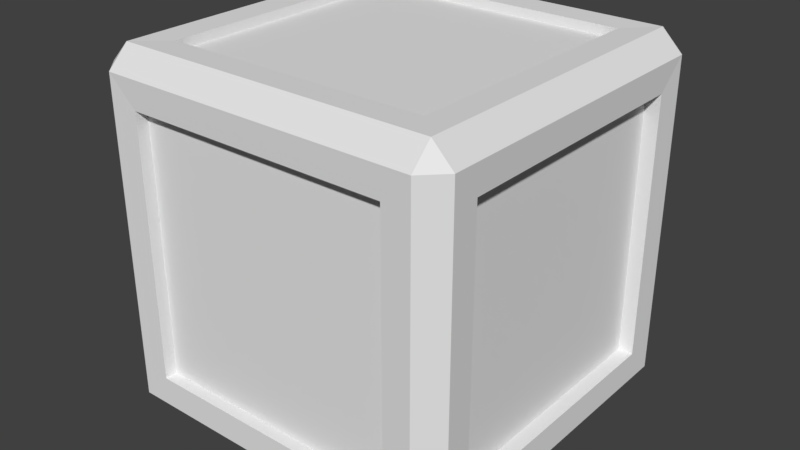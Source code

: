 # Source: PickUp.blend  (saved by Blender 2.77.0; exported with 4.5.12 LTS)
import bpy
from mathutils import Matrix  # noqa: F401  (used for matrix-valued properties, if any)

bpy.ops.wm.read_factory_settings(use_empty=True)
scene = bpy.context.scene
scene.name = 'Scene'

# ---- collections
col_collection_2 = bpy.data.collections.new('Collection 2'); scene.collection.children.link(col_collection_2)

# ---- materials (node trees are filled in below, after node groups)
mat_material = bpy.data.materials.new('Material')
mat_material.alpha_threshold = 0.0
mat_material.use_transparent_shadow = False
mat_material.roughness = 0.5
mat_mat2 = bpy.data.materials.new('Mat2')
mat_mat2.alpha_threshold = 0.0
mat_mat2.use_transparent_shadow = False
mat_mat2.roughness = 0.5

# ---- material node trees

# ---- world
world_world = bpy.data.worlds.new('World'); scene.world = world_world
world_world.color = (0.05088, 0.05088, 0.05088)
world_world.use_sun_shadow = False
world_world.sun_shadow_jitter_overblur = 0.0
world_world.cycles.sampling_method = 'MANUAL'

# ---- meshes
me_cube = bpy.data.meshes.new('Cube')
me_cube.from_pydata([(-0.9905, -0.729, 0.729), (-0.9905, 0.729, 0.729), (-0.9905, 0.729, -0.729), (-0.9905, -0.729, -0.729), (-0.729, 0.9922, 0.729), (0.729, 0.9922, 0.729), (0.729, 0.9922, -0.729), (-0.729, 0.9922, -0.729), (0.9905, 0.729, 0.729), (0.9905, -0.729, 0.729), (0.9905, -0.729, -0.729), (0.9905, 0.729, -0.729), (0.729, -0.9922, 0.729), (-0.729, -0.9922, 0.729), (-0.729, -0.9922, -0.729), (0.729, -0.9922, -0.729), (-0.729, -0.729, -0.9941), (-0.729, 0.729, -0.9941), (0.729, 0.729, -0.9941), (0.729, -0.729, -0.9941), (0.729, -0.729, 0.9941), (0.729, 0.729, 0.9941), (-0.729, 0.729, 0.9941), (-0.729, -0.729, 0.9941), (-0.9098, 0.729, 0.729), (-0.9098, -0.729, 0.729), (-0.9098, 0.729, -0.729), (-0.9098, -0.729, -0.729), (0.729, 0.9254, 0.729), (-0.729, 0.9254, 0.729), (0.729, 0.9254, -0.729), (-0.729, 0.9254, -0.729), (0.9098, -0.729, 0.729), (0.9098, 0.729, 0.729), (0.9098, -0.729, -0.729), (0.9098, 0.729, -0.729), (-0.729, -0.9254, 0.729), (0.729, -0.9254, 0.729), (-0.729, -0.9254, -0.729), (0.729, -0.9254, -0.729), (-0.729, 0.729, -0.9435), (-0.729, -0.729, -0.9435), (0.729, 0.729, -0.9435), (0.729, -0.729, -0.9435), (0.729, 0.729, 0.9435), (0.729, -0.729, 0.9435), (-0.729, 0.729, 0.9435), (-0.729, -0.729, 0.9435), (-0.9969, -0.8832, -0.8832), (-0.8832, -0.8832, -0.9981), (-0.8832, -0.9975, -0.8832), (-0.8832, -0.9975, 0.8832), (-0.8832, -0.8832, 0.9981), (-0.9969, -0.8832, 0.8832), (-0.8832, 0.9975, -0.8832), (-0.8832, 0.8832, -0.9981), (-0.9969, 0.8832, -0.8832), (-0.8832, 0.8832, 0.9981), (-0.8832, 0.9975, 0.8832), (-0.9969, 0.8832, 0.8832), (0.8832, -0.9975, -0.8832), (0.8832, -0.8832, -0.9981), (0.9969, -0.8832, -0.8832), (0.8832, -0.8832, 0.9981), (0.8832, -0.9975, 0.8832), (0.9969, -0.8832, 0.8832), (0.9969, 0.8832, -0.8832), (0.8832, 0.8832, -0.9981), (0.8832, 0.9975, -0.8832), (0.8832, 0.8832, 0.9981), (0.9969, 0.8832, 0.8832), (0.8832, 0.9975, 0.8832)], [], [(12, 13, 36, 37), (63, 20, 23, 52), (54, 7, 6, 68), (50, 14, 13, 51), (55, 17, 16, 49), (5, 6, 30, 28), (57, 22, 21, 69), (71, 5, 4, 58), (67, 18, 17, 55), (8, 9, 32, 33), (70, 8, 11, 66), (61, 19, 18, 67), (62, 10, 9, 65), (68, 6, 5, 71), (1, 2, 26, 24), (52, 23, 22, 57), (49, 16, 19, 61), (48, 3, 2, 56), (66, 11, 10, 62), (4, 5, 28, 29), (60, 15, 14, 50), (56, 2, 1, 59), (69, 21, 20, 63), (59, 1, 0, 53), (0, 1, 24, 25), (65, 9, 8, 70), (64, 12, 15, 60), (58, 4, 7, 54), (51, 13, 12, 64), (25, 24, 26, 27), (29, 28, 30, 31), (33, 32, 34, 35), (37, 36, 38, 39), (41, 40, 42, 43), (45, 44, 46, 47), (2, 3, 27, 26), (9, 10, 34, 32), (16, 17, 40, 41), (6, 7, 31, 30), (13, 14, 38, 36), (20, 21, 44, 45), (3, 0, 25, 27), (10, 11, 35, 34), (17, 18, 42, 40), (7, 4, 29, 31), (14, 15, 39, 38), (21, 22, 46, 44), (11, 8, 33, 35), (18, 19, 43, 42), (15, 12, 37, 39), (22, 23, 47, 46), (19, 16, 41, 43), (23, 20, 45, 47), (48, 49, 50), (51, 52, 53), (54, 55, 56), (57, 58, 59), (60, 61, 62), (63, 64, 65), (66, 67, 68), (69, 70, 71), (50, 51, 53, 48), (52, 57, 59, 53), (58, 54, 56, 59), (55, 49, 48, 56), (57, 69, 71, 58), (70, 66, 68, 71), (67, 55, 54, 68), (69, 63, 65, 70), (64, 60, 62, 65), (61, 67, 66, 62), (63, 52, 51, 64), (49, 61, 60, 50), (53, 0, 3, 48)])
me_cube.polygons.foreach_set('material_index', [0, 0, 0, 0, 0, 0, 0, 0, 0, 0, 0, 0, 0, 0, 0, 0, 0, 0, 0, 0, 0, 0, 0, 0, 0, 0, 0, 0, 0, 1, 1, 1, 1, 1, 1, 0, 0, 0, 0, 0, 0, 0, 0, 0, 0, 0, 0, 0, 0, 0, 0, 0, 0, 0, 0, 0, 0, 0, 0, 0, 0, 0, 0, 0, 0, 0, 0, 0, 0, 0, 0, 0, 0, 0])
_uv = me_cube.uv_layers.new(name='UVMap')
_uv.uv.foreach_set('vector', [0.3977, 0.7382, 0.3977, 0.9435, 0.3883, 0.9435, 0.3883, 0.7382, 0.1883, 0.6948, 0.21, 0.7165, 0.21, 0.9218, 0.1883, 0.9435, 0.9159, 0.5104, 0.9376, 0.5321, 0.9376, 0.7374, 0.9159, 0.7591, 0.9376, 0.4878, 0.9159, 0.4661, 0.9159, 0.2608, 0.9376, 0.2391, 0.1657, 0.9435, 0.144, 0.9218, 0.144, 0.7165, 0.1657, 0.6948, 0.4669, 0.9869, 0.4669, 0.7816, 0.4763, 0.7816, 0.4763, 0.9869, 0.9602, 0.2391, 0.9819, 0.2608, 0.9819, 0.4661, 0.9602, 0.4878, 0.8274, 0.2391, 0.8491, 0.2608, 0.8491, 0.4661, 0.8274, 0.4878, 0.9601, 0.5104, 0.9819, 0.5321, 0.9819, 0.7374, 0.9601, 0.7591, 0.8757, 0.01127, 0.8757, 0.2166, 0.8643, 0.2166, 0.8643, 0.01127, 0.7606, 0.4878, 0.7389, 0.4661, 0.7389, 0.2608, 0.7606, 0.2391, 0.3061, 0.9869, 0.2844, 0.9652, 0.2844, 0.7599, 0.3061, 0.7382, 0.7389, 0.5104, 0.7606, 0.5321, 0.7606, 0.7374, 0.7389, 0.7591, 0.8048, 0.7591, 0.7831, 0.7374, 0.7831, 0.5321, 0.8048, 0.5104, 0.7739, 0.01127, 0.7739, 0.2166, 0.7626, 0.2166, 0.7626, 0.01127, 0.09977, 0.6948, 0.1215, 0.7165, 0.1215, 0.9218, 0.09977, 0.9435, 0.07724, 0.9435, 0.05552, 0.9218, 0.05552, 0.7165, 0.07724, 0.6948, 0.5794, 0.7591, 0.5576, 0.7374, 0.5576, 0.5321, 0.5794, 0.5104, 0.6483, 0.5104, 0.6701, 0.5321, 0.6701, 0.7374, 0.6483, 0.7591, 0.4202, 0.9435, 0.4202, 0.7382, 0.4296, 0.7382, 0.4296, 0.9435, 0.8934, 0.7591, 0.8716, 0.7374, 0.8716, 0.5321, 0.8934, 0.5104, 0.6247, 0.7591, 0.603, 0.7374, 0.603, 0.5321, 0.6247, 0.5104, 0.2391, 0.7382, 0.2608, 0.7599, 0.2608, 0.9652, 0.2391, 0.9869, 0.8049, 0.4878, 0.7831, 0.4661, 0.7831, 0.2608, 0.8049, 0.2391, 0.8304, 0.2166, 0.8304, 0.01127, 0.8418, 0.01127, 0.8418, 0.2166, 0.7163, 0.7591, 0.6946, 0.7374, 0.6946, 0.5321, 0.7163, 0.5104, 0.03299, 0.9435, 0.01127, 0.9218, 0.01127, 0.7165, 0.03299, 0.6948, 0.8491, 0.7591, 0.8274, 0.7374, 0.8274, 0.5321, 0.8491, 0.5104, 0.8716, 0.2391, 0.8934, 0.2608, 0.8934, 0.4661, 0.8716, 0.4878, 0.4669, 0.2166, 0.4669, 0.01127, 0.6722, 0.01127, 0.6722, 0.2166, 0.4444, 0.01127, 0.4444, 0.2166, 0.2391, 0.2166, 0.2391, 0.01127, 0.01127, 0.2166, 0.01127, 0.01127, 0.2166, 0.01127, 0.2166, 0.2166, 0.01127, 0.6722, 0.01127, 0.4669, 0.2166, 0.4669, 0.2166, 0.6722, 0.4444, 0.4444, 0.2391, 0.4444, 0.2391, 0.2391, 0.4444, 0.2391, 0.01127, 0.2391, 0.2166, 0.2391, 0.2166, 0.4444, 0.01127, 0.4444, 0.8982, 0.2166, 0.8982, 0.01127, 0.9096, 0.01127, 0.9096, 0.2166, 0.74, 0.01127, 0.74, 0.2166, 0.7287, 0.2166, 0.7287, 0.01127, 0.6555, 0.7816, 0.6555, 0.9869, 0.6483, 0.9869, 0.6483, 0.7816, 0.9754, 0.01127, 0.9754, 0.2166, 0.966, 0.2166, 0.966, 0.01127, 0.4989, 0.9869, 0.4989, 0.7816, 0.5083, 0.7816, 0.5083, 0.9869, 0.9159, 0.9869, 0.9159, 0.7816, 0.923, 0.7816, 0.923, 0.9869, 0.7061, 0.01127, 0.7061, 0.2166, 0.6948, 0.2166, 0.6948, 0.01127, 0.9435, 0.01127, 0.9435, 0.2166, 0.9321, 0.2166, 0.9321, 0.01127, 0.8128, 0.9869, 0.8128, 0.7816, 0.8199, 0.7816, 0.8199, 0.9869, 0.5308, 0.9869, 0.5308, 0.7816, 0.5402, 0.7816, 0.5402, 0.9869, 0.3297, 0.9435, 0.3297, 0.7382, 0.3391, 0.7382, 0.3391, 0.9435, 0.7902, 0.7816, 0.7902, 0.9869, 0.7831, 0.9869, 0.7831, 0.7816, 0.7965, 0.2166, 0.7965, 0.01127, 0.8078, 0.01127, 0.8078, 0.2166, 0.8792, 0.7816, 0.8792, 0.9869, 0.8721, 0.9869, 0.8721, 0.7816, 0.9695, 0.7816, 0.9695, 0.9869, 0.9601, 0.9869, 0.9601, 0.7816, 0.5627, 0.9869, 0.5627, 0.7816, 0.5698, 0.7816, 0.5698, 0.9869, 0.603, 0.9869, 0.603, 0.7816, 0.6101, 0.7816, 0.6101, 0.9869, 0.8424, 0.9869, 0.8424, 0.7816, 0.8495, 0.7816, 0.8495, 0.9869, 0.678, 0.7931, 0.6976, 0.7816, 0.6976, 0.8045, 0.7202, 0.8385, 0.7399, 0.827, 0.7399, 0.8497, 0.7202, 0.8838, 0.7399, 0.8723, 0.7399, 0.895, 0.6976, 0.827, 0.6976, 0.8498, 0.678, 0.8385, 0.7202, 0.9291, 0.7399, 0.9176, 0.7399, 0.9403, 0.05552, 0.9774, 0.07528, 0.966, 0.07528, 0.9887, 0.7399, 0.9629, 0.7399, 0.9856, 0.7202, 0.9741, 0.7398, 0.8045, 0.7202, 0.793, 0.7398, 0.7816, 0.4429, 0.4669, 0.4429, 0.7157, 0.4202, 0.7157, 0.4202, 0.4669, 0.3525, 0.4669, 0.3525, 0.7157, 0.3297, 0.7157, 0.3297, 0.4669, 0.375, 0.7157, 0.375, 0.4669, 0.3977, 0.4669, 0.3977, 0.7157, 0.2844, 0.7157, 0.2844, 0.4669, 0.3072, 0.4669, 0.3072, 0.7157, 0.5576, 0.4878, 0.5576, 0.2391, 0.5805, 0.2391, 0.5805, 0.4878, 0.6936, 0.4878, 0.6936, 0.2391, 0.7163, 0.2391, 0.7163, 0.4878, 0.603, 0.4878, 0.603, 0.2391, 0.6258, 0.2391, 0.6258, 0.4878, 0.6483, 0.4878, 0.6483, 0.2391, 0.6711, 0.2391, 0.6711, 0.4878, 0.4896, 0.5104, 0.4896, 0.7591, 0.4669, 0.7591, 0.4669, 0.5104, 0.2391, 0.7157, 0.2391, 0.4669, 0.2619, 0.4669, 0.2619, 0.7157, 0.5123, 0.4878, 0.5123, 0.2391, 0.5351, 0.2391, 0.5351, 0.4878, 0.4898, 0.2391, 0.4898, 0.4878, 0.4669, 0.4878, 0.4669, 0.2391, 0.5339, 0.7591, 0.5122, 0.7374, 0.5122, 0.5321, 0.5339, 0.5104])
me_cube.materials.append(mat_material)
me_cube.materials.append(mat_mat2)
me_cube.use_remesh_preserve_volume = False
me_cube.use_remesh_preserve_attributes = False
me_cube.use_mirror_vertex_groups = False
me_cube.update()

# ---- objects
ob_cube = bpy.data.objects.new('Cube', me_cube)

# ---- transforms, parenting, visibility, modifiers, constraints
ob_cube.location = (0.0, 0.0, 0.0)
ob_cube.lineart.crease_threshold = 0.0

# ---- collection membership
col_collection_2.objects.link(ob_cube)

# ---- scene / render settings (as saved in the file)
scene.frame_start = 1; scene.frame_end = 250; scene.frame_set(52)
scene.render.engine = 'BLENDER_EEVEE_NEXT'
scene.render.resolution_percentage = 50
scene.render.dither_intensity = 0.0
scene.cycles.use_denoising = False
scene.cycles.samples = 128
scene.cycles.sampling_pattern = 'TABULATED_SOBOL'
scene.cycles.light_sampling_threshold = 0.0
scene.cycles.use_adaptive_sampling = False
scene.cycles.use_light_tree = False
scene.cycles.blur_glossy = 0.0
scene.cycles.sample_clamp_indirect = 0.0
scene.view_settings.view_transform = 'Standard'
bpy.context.view_layer.update()

# ---- added for rendering (the .blend has no active camera and no usable light): camera, sun
cam_auto = bpy.data.cameras.new('AutoCamera')
cam_auto.lens = 50.0
cam_auto.sensor_width = 36.0
cam_auto.clip_end = 1000.0
ob_auto_camera = bpy.data.objects.new('AutoCamera', cam_auto)
scene.collection.objects.link(ob_auto_camera)
ob_auto_camera.location = (3.19704, -3.83645, 2.55764)
ob_auto_camera.rotation_euler = (1.09748, -7.21219e-08, 0.694738)
scene.camera = ob_auto_camera
light_auto_sun = bpy.data.lights.new('AutoSun', 'SUN')
light_auto_sun.energy = 3.0
light_auto_sun.angle = 0.0523599
ob_auto_sun = bpy.data.objects.new('AutoSun', light_auto_sun)
scene.collection.objects.link(ob_auto_sun)
ob_auto_sun.rotation_euler = (0.872665, 0.174533, 0.523599)
bpy.context.view_layer.update()
